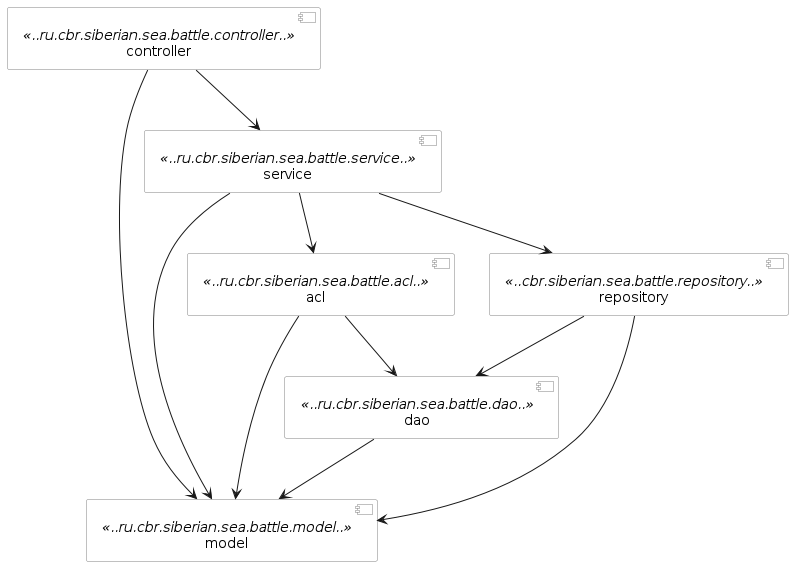

The diagram above was rendered by PlantUML. Its source (embedded in the PNG):
@startuml uml_real
skinparam componentStyle uml2
skinparam component {
BorderColor #grey
BackgroundColor #white
}

[controller] <<..ru.cbr.siberian.sea.battle.controller..>>
[dao] <<..ru.cbr.siberian.sea.battle.dao..>>
[model] <<..ru.cbr.siberian.sea.battle.model..>>
[service] <<..ru.cbr.siberian.sea.battle.service..>>
[acl] <<..ru.cbr.siberian.sea.battle.acl..>>
[repository] <<..cbr.siberian.sea.battle.repository..>>

[controller] --> [model]
[controller] --> [service]

[service] --> [model]
[service] --> [acl]
[service] --> [repository]

[dao] --> [model]

[repository] --> [dao]
[repository] --> [model]

[acl] --> [model]
[acl] --> [dao]

@enduml